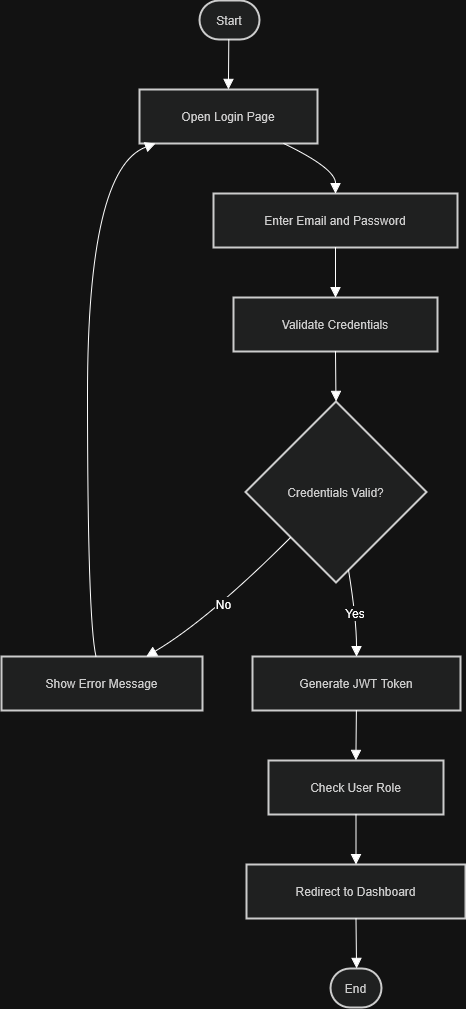

The diagram above was exported from draw.io. Its source (the exported page's mxGraphModel, read from the mxfile embedded in the PNG):
<mxGraphModel dx="1873" dy="1060" grid="1" gridSize="10" guides="1" tooltips="1" connect="1" arrows="1" fold="1" page="1" pageScale="1" pageWidth="850" pageHeight="1100" math="0" shadow="0">
  <root>
    <mxCell id="0" />
    <mxCell id="1" parent="0" />
    <mxCell id="cyyzRBA5ORsJAlBZclcz-1" parent="1" style="rounded=1;whiteSpace=wrap;arcSize=50;strokeWidth=2;fillColor=light-dark(#eeeeee,#1f2020);strokeColor=light-dark(#999999,#cccccc);fontColor=light-dark(#333333,#cccccc);" value="Start" vertex="1">
      <mxGeometry height="39" width="60" x="218" y="310" as="geometry" />
    </mxCell>
    <mxCell id="cyyzRBA5ORsJAlBZclcz-2" parent="1" style="whiteSpace=wrap;strokeWidth=2;fillColor=light-dark(#eeeeee,#1f2020);strokeColor=light-dark(#999999,#cccccc);fontColor=light-dark(#333333,#cccccc);" value="Open Login Page" vertex="1">
      <mxGeometry height="54" width="178" x="158" y="399" as="geometry" />
    </mxCell>
    <mxCell id="cyyzRBA5ORsJAlBZclcz-3" parent="1" style="whiteSpace=wrap;strokeWidth=2;fillColor=light-dark(#eeeeee,#1f2020);strokeColor=light-dark(#999999,#cccccc);fontColor=light-dark(#333333,#cccccc);" value="Enter Email and Password" vertex="1">
      <mxGeometry height="54" width="244" x="232" y="503" as="geometry" />
    </mxCell>
    <mxCell id="cyyzRBA5ORsJAlBZclcz-4" parent="1" style="whiteSpace=wrap;strokeWidth=2;fillColor=light-dark(#eeeeee,#1f2020);strokeColor=light-dark(#999999,#cccccc);fontColor=light-dark(#333333,#cccccc);" value="Validate Credentials" vertex="1">
      <mxGeometry height="54" width="204" x="252" y="607" as="geometry" />
    </mxCell>
    <mxCell id="cyyzRBA5ORsJAlBZclcz-5" parent="1" style="rhombus;strokeWidth=2;whiteSpace=wrap;fillColor=light-dark(#eeeeee,#1f2020);strokeColor=light-dark(#999999,#cccccc);fontColor=light-dark(#333333,#cccccc);" value="Credentials Valid?" vertex="1">
      <mxGeometry height="181" width="181" x="264" y="711" as="geometry" />
    </mxCell>
    <mxCell id="cyyzRBA5ORsJAlBZclcz-6" parent="1" style="whiteSpace=wrap;strokeWidth=2;fillColor=light-dark(#eeeeee,#1f2020);strokeColor=light-dark(#999999,#cccccc);fontColor=light-dark(#333333,#cccccc);" value="Show Error Message" vertex="1">
      <mxGeometry height="54" width="201" x="20" y="966" as="geometry" />
    </mxCell>
    <mxCell id="cyyzRBA5ORsJAlBZclcz-7" parent="1" style="whiteSpace=wrap;strokeWidth=2;fillColor=light-dark(#eeeeee,#1f2020);strokeColor=light-dark(#999999,#cccccc);fontColor=light-dark(#333333,#cccccc);" value="Generate JWT Token" vertex="1">
      <mxGeometry height="54" width="208" x="271" y="966" as="geometry" />
    </mxCell>
    <mxCell id="cyyzRBA5ORsJAlBZclcz-8" parent="1" style="whiteSpace=wrap;strokeWidth=2;fillColor=light-dark(#eeeeee,#1f2020);strokeColor=light-dark(#999999,#cccccc);fontColor=light-dark(#333333,#cccccc);" value="Check User Role" vertex="1">
      <mxGeometry height="54" width="175" x="287" y="1070" as="geometry" />
    </mxCell>
    <mxCell id="cyyzRBA5ORsJAlBZclcz-9" parent="1" style="whiteSpace=wrap;strokeWidth=2;fillColor=light-dark(#eeeeee,#1f2020);strokeColor=light-dark(#999999,#cccccc);fontColor=light-dark(#333333,#cccccc);" value="Redirect to Dashboard" vertex="1">
      <mxGeometry height="54" width="219" x="265" y="1174" as="geometry" />
    </mxCell>
    <mxCell id="cyyzRBA5ORsJAlBZclcz-10" parent="1" style="rounded=1;whiteSpace=wrap;arcSize=50;strokeWidth=2;fillColor=light-dark(#eeeeee,#1f2020);strokeColor=light-dark(#999999,#cccccc);fontColor=light-dark(#333333,#cccccc);" value="End" vertex="1">
      <mxGeometry height="39" width="51" x="349" y="1278" as="geometry" />
    </mxCell>
    <mxCell id="cyyzRBA5ORsJAlBZclcz-11" edge="1" parent="1" source="cyyzRBA5ORsJAlBZclcz-1" style="curved=1;startArrow=none;endArrow=block;exitX=0.49;exitY=1;entryX=0.5;entryY=0;rounded=0;fontSize=12;startSize=8;endSize=8;" target="cyyzRBA5ORsJAlBZclcz-2" value="">
      <mxGeometry relative="1" as="geometry">
        <Array as="points" />
      </mxGeometry>
    </mxCell>
    <mxCell id="cyyzRBA5ORsJAlBZclcz-12" edge="1" parent="1" source="cyyzRBA5ORsJAlBZclcz-2" style="curved=1;startArrow=none;endArrow=block;exitX=0.81;exitY=1;entryX=0.5;entryY=0;rounded=0;fontSize=12;startSize=8;endSize=8;" target="cyyzRBA5ORsJAlBZclcz-3" value="">
      <mxGeometry relative="1" as="geometry">
        <Array as="points">
          <mxPoint x="354" y="478" />
        </Array>
      </mxGeometry>
    </mxCell>
    <mxCell id="cyyzRBA5ORsJAlBZclcz-13" edge="1" parent="1" source="cyyzRBA5ORsJAlBZclcz-3" style="curved=1;startArrow=none;endArrow=block;exitX=0.5;exitY=1;entryX=0.5;entryY=0;rounded=0;fontSize=12;startSize=8;endSize=8;" target="cyyzRBA5ORsJAlBZclcz-4" value="">
      <mxGeometry relative="1" as="geometry">
        <Array as="points" />
      </mxGeometry>
    </mxCell>
    <mxCell id="cyyzRBA5ORsJAlBZclcz-14" edge="1" parent="1" source="cyyzRBA5ORsJAlBZclcz-4" style="curved=1;startArrow=none;endArrow=block;exitX=0.5;exitY=1;entryX=0.5;entryY=0;rounded=0;fontSize=12;startSize=8;endSize=8;" target="cyyzRBA5ORsJAlBZclcz-5" value="">
      <mxGeometry relative="1" as="geometry">
        <Array as="points" />
      </mxGeometry>
    </mxCell>
    <mxCell id="cyyzRBA5ORsJAlBZclcz-15" edge="1" parent="1" source="cyyzRBA5ORsJAlBZclcz-5" style="curved=1;startArrow=none;endArrow=block;exitX=0;exitY=1;entryX=0.72;entryY=0;rounded=0;fontSize=12;startSize=8;endSize=8;" target="cyyzRBA5ORsJAlBZclcz-6" value="No">
      <mxGeometry relative="1" as="geometry">
        <Array as="points">
          <mxPoint x="227" y="929" />
        </Array>
      </mxGeometry>
    </mxCell>
    <mxCell id="cyyzRBA5ORsJAlBZclcz-16" edge="1" parent="1" source="cyyzRBA5ORsJAlBZclcz-6" style="curved=1;startArrow=none;endArrow=block;exitX=0.47;exitY=0;entryX=0.09;entryY=1;rounded=0;fontSize=12;startSize=8;endSize=8;" target="cyyzRBA5ORsJAlBZclcz-2" value="">
      <mxGeometry relative="1" as="geometry">
        <Array as="points">
          <mxPoint x="106" y="929" />
          <mxPoint x="106" y="478" />
        </Array>
      </mxGeometry>
    </mxCell>
    <mxCell id="cyyzRBA5ORsJAlBZclcz-17" edge="1" parent="1" source="cyyzRBA5ORsJAlBZclcz-5" style="curved=1;startArrow=none;endArrow=block;exitX=0.58;exitY=1;entryX=0.5;entryY=0;rounded=0;fontSize=12;startSize=8;endSize=8;" target="cyyzRBA5ORsJAlBZclcz-7" value="Yes">
      <mxGeometry relative="1" as="geometry">
        <Array as="points">
          <mxPoint x="375" y="929" />
        </Array>
      </mxGeometry>
    </mxCell>
    <mxCell id="cyyzRBA5ORsJAlBZclcz-18" edge="1" parent="1" source="cyyzRBA5ORsJAlBZclcz-7" style="curved=1;startArrow=none;endArrow=block;exitX=0.5;exitY=1;entryX=0.5;entryY=0;rounded=0;fontSize=12;startSize=8;endSize=8;" target="cyyzRBA5ORsJAlBZclcz-8" value="">
      <mxGeometry relative="1" as="geometry">
        <Array as="points" />
      </mxGeometry>
    </mxCell>
    <mxCell id="cyyzRBA5ORsJAlBZclcz-19" edge="1" parent="1" source="cyyzRBA5ORsJAlBZclcz-8" style="curved=1;startArrow=none;endArrow=block;exitX=0.5;exitY=1;entryX=0.5;entryY=0;rounded=0;fontSize=12;startSize=8;endSize=8;" target="cyyzRBA5ORsJAlBZclcz-9" value="">
      <mxGeometry relative="1" as="geometry">
        <Array as="points" />
      </mxGeometry>
    </mxCell>
    <mxCell id="cyyzRBA5ORsJAlBZclcz-20" edge="1" parent="1" source="cyyzRBA5ORsJAlBZclcz-9" style="curved=1;startArrow=none;endArrow=block;exitX=0.5;exitY=1;entryX=0.51;entryY=0;rounded=0;fontSize=12;startSize=8;endSize=8;" target="cyyzRBA5ORsJAlBZclcz-10" value="">
      <mxGeometry relative="1" as="geometry">
        <Array as="points" />
      </mxGeometry>
    </mxCell>
  </root>
</mxGraphModel>